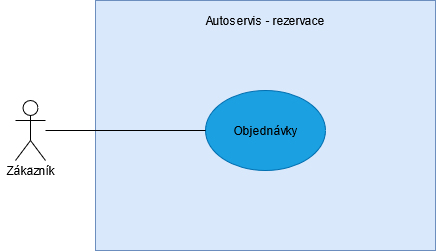

The diagram above was exported from draw.io. Its source (the exported page's mxGraphModel, read from the mxfile embedded in the PNG):
<mxGraphModel dx="659" dy="542" grid="1" gridSize="10" guides="1" tooltips="1" connect="1" arrows="1" fold="1" page="1" pageScale="1" pageWidth="850" pageHeight="1100" math="0" shadow="0">
  <root>
    <mxCell id="0" />
    <mxCell id="1" parent="0" />
    <mxCell id="-dnbuYzvzG6wsZWYIsP1-1" value="" style="rounded=0;whiteSpace=wrap;html=1;fillColor=#dae8fc;strokeColor=#6c8ebf;" vertex="1" parent="1">
      <mxGeometry x="160" y="40" width="340" height="250" as="geometry" />
    </mxCell>
    <mxCell id="-dnbuYzvzG6wsZWYIsP1-2" value="Autoservis - rezervace" style="text;html=1;strokeColor=none;fillColor=none;align=center;verticalAlign=middle;whiteSpace=wrap;rounded=0;" vertex="1" parent="1">
      <mxGeometry x="250" y="50" width="160" height="20" as="geometry" />
    </mxCell>
    <mxCell id="-dnbuYzvzG6wsZWYIsP1-3" value="" style="ellipse;whiteSpace=wrap;html=1;fillColor=#1ba1e2;strokeColor=#006EAF;fontColor=#ffffff;" vertex="1" parent="1">
      <mxGeometry x="270" y="130" width="120" height="80" as="geometry" />
    </mxCell>
    <mxCell id="-dnbuYzvzG6wsZWYIsP1-4" value="Objednávky" style="text;html=1;strokeColor=none;fillColor=none;align=center;verticalAlign=middle;whiteSpace=wrap;rounded=0;" vertex="1" parent="1">
      <mxGeometry x="310" y="160" width="40" height="20" as="geometry" />
    </mxCell>
    <mxCell id="-dnbuYzvzG6wsZWYIsP1-5" value="Actor" style="shape=umlActor;verticalLabelPosition=bottom;verticalAlign=top;html=1;outlineConnect=0;fontSize=1;" vertex="1" parent="1">
      <mxGeometry x="80" y="140" width="30" height="60" as="geometry" />
    </mxCell>
    <mxCell id="-dnbuYzvzG6wsZWYIsP1-6" value="" style="endArrow=none;html=1;entryX=0;entryY=0.5;entryDx=0;entryDy=0;" edge="1" parent="1" source="-dnbuYzvzG6wsZWYIsP1-5" target="-dnbuYzvzG6wsZWYIsP1-3">
      <mxGeometry width="50" height="50" relative="1" as="geometry">
        <mxPoint x="370" y="280" as="sourcePoint" />
        <mxPoint x="420" y="230" as="targetPoint" />
      </mxGeometry>
    </mxCell>
    <mxCell id="-dnbuYzvzG6wsZWYIsP1-8" value="Zákazník" style="text;html=1;align=center;verticalAlign=middle;resizable=0;points=[];autosize=1;" vertex="1" parent="1">
      <mxGeometry x="65" y="200" width="60" height="20" as="geometry" />
    </mxCell>
  </root>
</mxGraphModel>